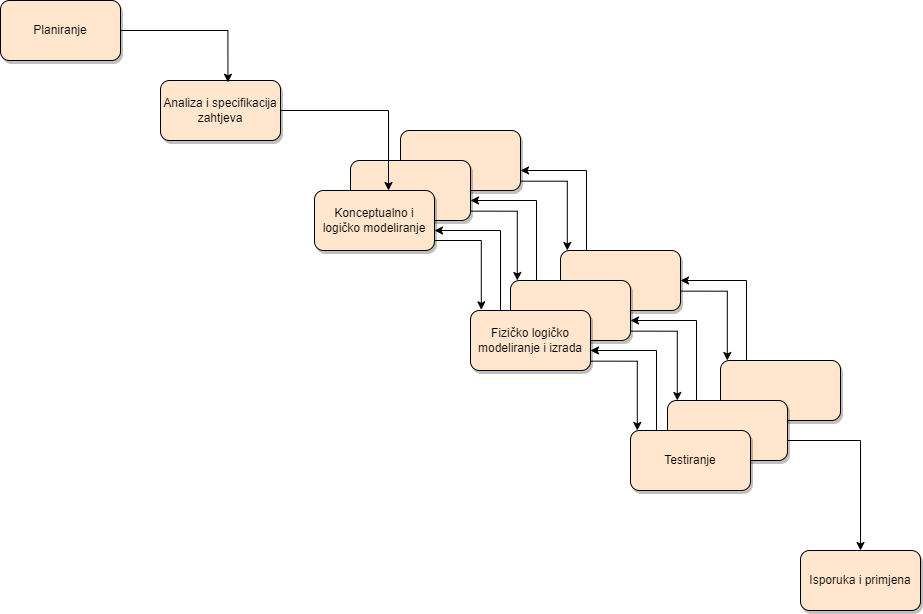

The diagram above was exported from draw.io. Its source (the exported page's mxGraphModel, read from the mxfile embedded in the PNG):
<mxGraphModel dx="1449" dy="627" grid="1" gridSize="10" guides="1" tooltips="1" connect="1" arrows="1" fold="1" page="1" pageScale="1" pageWidth="827" pageHeight="1169" math="0" shadow="0">
  <root>
    <mxCell id="0" />
    <mxCell id="1" parent="0" />
    <mxCell id="gLhblbdhH2xinue40fAb-19" value="" style="rounded=1;whiteSpace=wrap;html=1;shadow=1;fillColor=#FFE6CC;" vertex="1" parent="1">
      <mxGeometry x="760" y="440" width="120" height="60" as="geometry" />
    </mxCell>
    <mxCell id="gLhblbdhH2xinue40fAb-18" value="" style="rounded=1;whiteSpace=wrap;html=1;shadow=1;fillColor=#FFE6CC;" vertex="1" parent="1">
      <mxGeometry x="707" y="480" width="120" height="60" as="geometry" />
    </mxCell>
    <mxCell id="gLhblbdhH2xinue40fAb-10" value="" style="rounded=1;whiteSpace=wrap;html=1;shadow=1;fillColor=#FFE6CC;" vertex="1" parent="1">
      <mxGeometry x="600" y="330" width="120" height="60" as="geometry" />
    </mxCell>
    <mxCell id="gLhblbdhH2xinue40fAb-9" value="" style="rounded=1;whiteSpace=wrap;html=1;shadow=1;fillColor=#FFE6CC;" vertex="1" parent="1">
      <mxGeometry x="550" y="360" width="120" height="60" as="geometry" />
    </mxCell>
    <mxCell id="gLhblbdhH2xinue40fAb-5" value="" style="rounded=1;whiteSpace=wrap;html=1;shadow=1;fillColor=#FFE6CC;" vertex="1" parent="1">
      <mxGeometry x="440" y="210" width="120" height="60" as="geometry" />
    </mxCell>
    <mxCell id="gLhblbdhH2xinue40fAb-4" value="" style="rounded=1;whiteSpace=wrap;html=1;shadow=1;fillColor=#FFE6CC;" vertex="1" parent="1">
      <mxGeometry x="390" y="240" width="120" height="60" as="geometry" />
    </mxCell>
    <mxCell id="gLhblbdhH2xinue40fAb-1" value="Planiranje" style="rounded=1;whiteSpace=wrap;html=1;fillColor=#FFE6CC;shadow=1;" vertex="1" parent="1">
      <mxGeometry x="40" y="80" width="120" height="60" as="geometry" />
    </mxCell>
    <mxCell id="gLhblbdhH2xinue40fAb-2" value="Analiza i specifikacija zahtjeva" style="rounded=1;whiteSpace=wrap;html=1;fillColor=#FFE6CC;shadow=1;" vertex="1" parent="1">
      <mxGeometry x="200" y="160" width="120" height="60" as="geometry" />
    </mxCell>
    <mxCell id="gLhblbdhH2xinue40fAb-3" value="Konceptualno i logičko modeliranje" style="rounded=1;whiteSpace=wrap;html=1;fillColor=#FFE6CC;shadow=1;" vertex="1" parent="1">
      <mxGeometry x="354" y="270" width="120" height="60" as="geometry" />
    </mxCell>
    <mxCell id="gLhblbdhH2xinue40fAb-6" value="" style="elbow=vertical;endArrow=classic;html=1;rounded=0;exitX=1;exitY=0.5;exitDx=0;exitDy=0;entryX=0.562;entryY=0.03;entryDx=0;entryDy=0;entryPerimeter=0;edgeStyle=orthogonalEdgeStyle;fillColor=#000000;" edge="1" parent="1" source="gLhblbdhH2xinue40fAb-1" target="gLhblbdhH2xinue40fAb-2">
      <mxGeometry width="50" height="50" relative="1" as="geometry">
        <mxPoint x="110" y="320" as="sourcePoint" />
        <mxPoint x="160" y="270" as="targetPoint" />
      </mxGeometry>
    </mxCell>
    <mxCell id="gLhblbdhH2xinue40fAb-7" value="" style="elbow=vertical;endArrow=classic;html=1;rounded=0;exitX=1;exitY=0.5;exitDx=0;exitDy=0;edgeStyle=orthogonalEdgeStyle;" edge="1" parent="1">
      <mxGeometry width="50" height="50" relative="1" as="geometry">
        <mxPoint x="320" y="198.2" as="sourcePoint" />
        <mxPoint x="428" y="270" as="targetPoint" />
        <Array as="points">
          <mxPoint x="320" y="190" />
          <mxPoint x="428" y="190" />
        </Array>
      </mxGeometry>
    </mxCell>
    <mxCell id="gLhblbdhH2xinue40fAb-8" value="Fizičko logičko modeliranje i izrada" style="rounded=1;whiteSpace=wrap;html=1;fillColor=#FFE6CC;shadow=1;" vertex="1" parent="1">
      <mxGeometry x="510" y="390" width="120" height="60" as="geometry" />
    </mxCell>
    <mxCell id="gLhblbdhH2xinue40fAb-13" value="" style="endArrow=classic;html=1;rounded=0;entryX=0.09;entryY=-0.011;entryDx=0;entryDy=0;entryPerimeter=0;edgeStyle=orthogonalEdgeStyle;" edge="1" parent="1" target="gLhblbdhH2xinue40fAb-8">
      <mxGeometry width="50" height="50" relative="1" as="geometry">
        <mxPoint x="474" y="320" as="sourcePoint" />
        <mxPoint x="440" y="280" as="targetPoint" />
        <Array as="points">
          <mxPoint x="474" y="320" />
          <mxPoint x="521" y="320" />
        </Array>
      </mxGeometry>
    </mxCell>
    <mxCell id="gLhblbdhH2xinue40fAb-14" value="" style="endArrow=classic;html=1;rounded=0;edgeStyle=orthogonalEdgeStyle;exitX=1;exitY=0.75;exitDx=0;exitDy=0;" edge="1" parent="1">
      <mxGeometry width="50" height="50" relative="1" as="geometry">
        <mxPoint x="537" y="390.00000000000006" as="sourcePoint" />
        <mxPoint x="474" y="310" as="targetPoint" />
        <Array as="points">
          <mxPoint x="540" y="390" />
          <mxPoint x="540" y="310" />
          <mxPoint x="474" y="310" />
        </Array>
      </mxGeometry>
    </mxCell>
    <mxCell id="gLhblbdhH2xinue40fAb-17" value="Testiranje" style="rounded=1;whiteSpace=wrap;html=1;shadow=1;fillColor=#FFE6CC;" vertex="1" parent="1">
      <mxGeometry x="670" y="510" width="120" height="60" as="geometry" />
    </mxCell>
    <mxCell id="gLhblbdhH2xinue40fAb-20" value="Isporuka i primjena" style="rounded=1;whiteSpace=wrap;html=1;shadow=1;fillColor=#FFE6CC;" vertex="1" parent="1">
      <mxGeometry x="840" y="630" width="120" height="60" as="geometry" />
    </mxCell>
    <mxCell id="gLhblbdhH2xinue40fAb-21" value="" style="endArrow=classic;html=1;rounded=0;entryX=0.5;entryY=0;entryDx=0;entryDy=0;edgeStyle=orthogonalEdgeStyle;" edge="1" parent="1" target="gLhblbdhH2xinue40fAb-20">
      <mxGeometry width="50" height="50" relative="1" as="geometry">
        <mxPoint x="827" y="520" as="sourcePoint" />
        <mxPoint x="906.8" y="589.34" as="targetPoint" />
        <Array as="points">
          <mxPoint x="827" y="520" />
          <mxPoint x="900" y="520" />
        </Array>
      </mxGeometry>
    </mxCell>
    <mxCell id="gLhblbdhH2xinue40fAb-22" value="" style="endArrow=classic;html=1;rounded=0;entryX=0.09;entryY=-0.011;entryDx=0;entryDy=0;entryPerimeter=0;edgeStyle=orthogonalEdgeStyle;" edge="1" parent="1">
      <mxGeometry width="50" height="50" relative="1" as="geometry">
        <mxPoint x="510" y="290.65999999999997" as="sourcePoint" />
        <mxPoint x="556.8" y="360" as="targetPoint" />
        <Array as="points">
          <mxPoint x="510" y="290.65999999999997" />
          <mxPoint x="557" y="290.65999999999997" />
        </Array>
      </mxGeometry>
    </mxCell>
    <mxCell id="gLhblbdhH2xinue40fAb-23" value="" style="endArrow=classic;html=1;rounded=0;edgeStyle=orthogonalEdgeStyle;exitX=1;exitY=0.75;exitDx=0;exitDy=0;" edge="1" parent="1">
      <mxGeometry width="50" height="50" relative="1" as="geometry">
        <mxPoint x="573" y="360" as="sourcePoint" />
        <mxPoint x="510" y="280" as="targetPoint" />
        <Array as="points">
          <mxPoint x="576" y="360" />
          <mxPoint x="576" y="280" />
          <mxPoint x="510" y="280" />
        </Array>
      </mxGeometry>
    </mxCell>
    <mxCell id="gLhblbdhH2xinue40fAb-24" value="" style="endArrow=classic;html=1;rounded=0;entryX=0.09;entryY=-0.011;entryDx=0;entryDy=0;entryPerimeter=0;edgeStyle=orthogonalEdgeStyle;" edge="1" parent="1">
      <mxGeometry width="50" height="50" relative="1" as="geometry">
        <mxPoint x="560" y="260.65999999999997" as="sourcePoint" />
        <mxPoint x="606.8" y="330" as="targetPoint" />
        <Array as="points">
          <mxPoint x="560" y="260.65999999999997" />
          <mxPoint x="607" y="260.65999999999997" />
        </Array>
      </mxGeometry>
    </mxCell>
    <mxCell id="gLhblbdhH2xinue40fAb-26" value="" style="endArrow=classic;html=1;rounded=0;edgeStyle=orthogonalEdgeStyle;exitX=1;exitY=0.75;exitDx=0;exitDy=0;" edge="1" parent="1">
      <mxGeometry width="50" height="50" relative="1" as="geometry">
        <mxPoint x="623" y="330" as="sourcePoint" />
        <mxPoint x="560" y="250" as="targetPoint" />
        <Array as="points">
          <mxPoint x="626" y="330" />
          <mxPoint x="626" y="250" />
          <mxPoint x="560" y="250" />
        </Array>
      </mxGeometry>
    </mxCell>
    <mxCell id="gLhblbdhH2xinue40fAb-27" value="" style="endArrow=classic;html=1;rounded=0;entryX=0.09;entryY=-0.011;entryDx=0;entryDy=0;entryPerimeter=0;edgeStyle=orthogonalEdgeStyle;" edge="1" parent="1">
      <mxGeometry width="50" height="50" relative="1" as="geometry">
        <mxPoint x="630" y="440.65999999999997" as="sourcePoint" />
        <mxPoint x="676.8" y="510" as="targetPoint" />
        <Array as="points">
          <mxPoint x="630" y="440.65999999999997" />
          <mxPoint x="677" y="440.65999999999997" />
        </Array>
      </mxGeometry>
    </mxCell>
    <mxCell id="gLhblbdhH2xinue40fAb-28" value="" style="endArrow=classic;html=1;rounded=0;edgeStyle=orthogonalEdgeStyle;exitX=1;exitY=0.75;exitDx=0;exitDy=0;" edge="1" parent="1">
      <mxGeometry width="50" height="50" relative="1" as="geometry">
        <mxPoint x="693" y="510" as="sourcePoint" />
        <mxPoint x="630" y="430" as="targetPoint" />
        <Array as="points">
          <mxPoint x="696" y="510" />
          <mxPoint x="696" y="430" />
          <mxPoint x="630" y="430" />
        </Array>
      </mxGeometry>
    </mxCell>
    <mxCell id="gLhblbdhH2xinue40fAb-29" value="" style="endArrow=classic;html=1;rounded=0;entryX=0.09;entryY=-0.011;entryDx=0;entryDy=0;entryPerimeter=0;edgeStyle=orthogonalEdgeStyle;" edge="1" parent="1">
      <mxGeometry width="50" height="50" relative="1" as="geometry">
        <mxPoint x="670" y="410.65999999999985" as="sourcePoint" />
        <mxPoint x="716.8000000000002" y="480" as="targetPoint" />
        <Array as="points">
          <mxPoint x="670" y="410.65999999999997" />
          <mxPoint x="717" y="410.65999999999997" />
        </Array>
      </mxGeometry>
    </mxCell>
    <mxCell id="gLhblbdhH2xinue40fAb-30" value="" style="endArrow=classic;html=1;rounded=0;edgeStyle=orthogonalEdgeStyle;exitX=1;exitY=0.75;exitDx=0;exitDy=0;" edge="1" parent="1">
      <mxGeometry width="50" height="50" relative="1" as="geometry">
        <mxPoint x="733" y="480" as="sourcePoint" />
        <mxPoint x="670" y="400" as="targetPoint" />
        <Array as="points">
          <mxPoint x="736" y="480" />
          <mxPoint x="736" y="400" />
          <mxPoint x="670" y="400" />
        </Array>
      </mxGeometry>
    </mxCell>
    <mxCell id="gLhblbdhH2xinue40fAb-31" value="" style="endArrow=classic;html=1;rounded=0;entryX=0.09;entryY=-0.011;entryDx=0;entryDy=0;entryPerimeter=0;edgeStyle=orthogonalEdgeStyle;" edge="1" parent="1">
      <mxGeometry width="50" height="50" relative="1" as="geometry">
        <mxPoint x="720" y="370.65999999999985" as="sourcePoint" />
        <mxPoint x="766.8000000000002" y="440" as="targetPoint" />
        <Array as="points">
          <mxPoint x="720" y="370.65999999999997" />
          <mxPoint x="767" y="370.65999999999997" />
        </Array>
      </mxGeometry>
    </mxCell>
    <mxCell id="gLhblbdhH2xinue40fAb-32" value="" style="endArrow=classic;html=1;rounded=0;edgeStyle=orthogonalEdgeStyle;exitX=1;exitY=0.75;exitDx=0;exitDy=0;" edge="1" parent="1">
      <mxGeometry width="50" height="50" relative="1" as="geometry">
        <mxPoint x="783" y="440" as="sourcePoint" />
        <mxPoint x="720" y="360" as="targetPoint" />
        <Array as="points">
          <mxPoint x="786" y="440" />
          <mxPoint x="786" y="360" />
          <mxPoint x="720" y="360" />
        </Array>
      </mxGeometry>
    </mxCell>
  </root>
</mxGraphModel>